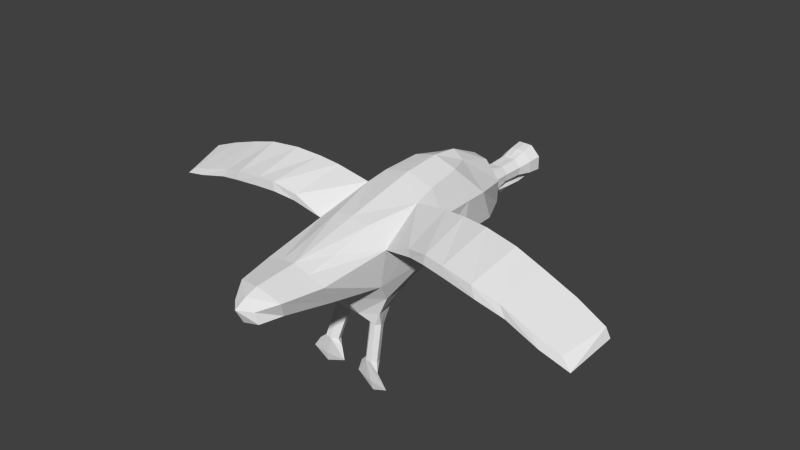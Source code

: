 # Source: seagull.blend  (saved by Blender 2.71.0; exported with 4.5.12 LTS)
import bpy
from mathutils import Matrix  # noqa: F401  (used for matrix-valued properties, if any)

bpy.ops.wm.read_factory_settings(use_empty=True)
scene = bpy.context.scene
scene.name = 'Scene'

# ---- collections
col_collection_1 = bpy.data.collections.new('Collection 1'); scene.collection.children.link(col_collection_1)

# ---- world
world_world = bpy.data.worlds.new('World'); scene.world = world_world
world_world.color = (0.05088, 0.05088, 0.05088)
world_world.use_sun_shadow = False
world_world.sun_shadow_jitter_overblur = 0.0
world_world.cycles.sampling_method = 'MANUAL'
world_world.cycles.sample_map_resolution = 256

# ---- cameras
cam_camera = bpy.data.cameras.new('Camera')
cam_camera.clip_end = 100.0
cam_camera.lens = 35.0
cam_camera.sensor_width = 32.0
cam_camera.sensor_height = 18.0
cam_camera.ortho_scale = 7.314
cam_camera.dof.focus_distance = 0.0
cam_camera.dof.aperture_fstop = 128.0

# ---- meshes
me_cube_001 = bpy.data.meshes.new('Cube.001')
me_cube_001.from_pydata([(0.4445, 0.2733, -0.2389), (0.2255, -0.7059, -0.2671), (0.4624, 0.3414, 0.7701), (0.6259, -0.3489, 0.4255), (0.2864, 0.9317, -0.2467), (0.3634, 1.113, 0.9632), (0.4563, -1.055, -0.0735), (0.3306, -1.675, -0.04616), (0.2997, 1.695, -0.06994), (0.214, 1.419, 0.9587), (0.3547, 1.981, 0.2163), (0.2046, 1.899, 0.8276), (0.3854, -0.196, -0.7806), (0.3765, -0.3398, -0.7513), (0.3908, -1.742, 0.1665), (0.6243, 0.4119, 0.5104), (2.219, 0.1165, 0.907), (0.5298, -1.24, 0.2244), (0.576, 1.153, 0.5645), (0.5528, 1.465, 0.5831), (0.4107, 1.933, 0.556), (1.404, -0.496, 0.5918), (1.39, 0.3241, 0.7507), (0.5369, -0.2719, -0.3248), (1.428, -0.4888, 0.7213), (1.328, 0.2435, 0.9148), (3.508, -0.5617, 0.2483), (3.554, 0.01349, 0.4053), (3.367, -0.5223, 0.3587), (3.506, -0.01091, 0.5323), (2.154, -0.5298, 0.6625), (2.228, -0.5537, 0.5255), (2.236, 0.2048, 0.7328), (0.2743, -0.863, 0.4129), (0.2839, -0.3391, 0.6206), (0.2559, -1.242, 0.2905), (0.5898, -0.4099, -0.08008), (0.5058, 1.664, 0.1327), (0.5798, 0.4391, 0.03522), (0.5919, 1.053, 0.1188), (0.2319, -1.961, -0.08539), (0.1979, -1.974, 0.07004), (0.1807, 0.2733, -0.3259), (0.2841, -0.3293, -0.7466), (0.2304, -0.204, -0.7919), (0.363, -0.06936, -0.592), (0.2382, -0.4926, -0.5693), (0.3948, -0.1782, -0.588), (0.4321, -0.3059, -0.5833), (0.2038, -0.2722, -0.7743), (0.4133, -0.2664, -0.7645), (0.3077, -0.1726, -0.7865), (0.3818, -0.3258, -1.25), (0.3582, -0.4929, -1.227), (0.4873, -0.4196, -1.228), (0.2779, -0.4255, -1.238), (0.3045, -0.3572, -1.256), (0.4506, -0.493, -1.215), (0.4595, -0.3492, -1.245), (0.3735, -0.3623, -1.328), (0.5759, -0.4928, -1.318), (0.2002, -0.4278, -1.32), (0.4633, -0.4761, -1.642), (0.4549, -0.4162, -1.322), (0.3562, -0.4847, -1.506), (0.4503, -0.4966, -1.506), (0.3844, -0.4339, -1.526), (0.7258, -0.4856, -1.513), (0.5262, -0.443, -1.525), (0.1432, -0.4446, -1.505), (0.1066, 2.095, 0.1467), (0.191, 2.113, 0.4255), (0.194, 2.125, 0.2723), (0.1148, 2.106, 0.5403), (0.1495, 2.313, 0.198), (0.1837, 2.376, 0.4504), (0.1747, 2.361, 0.3507), (0.09459, 2.372, 0.5431), (1.063, -0.4002, 0.629), (0.9972, 0.2912, 0.8711), (1.071, 0.3877, 0.6776), (1.1, -0.4035, 0.5295), (1.776, 0.2626, 0.7759), (1.719, -0.5116, 0.7069), (1.736, 0.1764, 0.9437), (1.779, -0.5264, 0.5697), (2.627, -0.5181, 0.441), (2.624, 0.077, 0.8098), (2.521, -0.4879, 0.5735), (2.641, 0.1319, 0.6426), (3.105, -0.5647, 0.33), (3.103, 0.04414, 0.6712), (2.958, -0.5194, 0.4566), (3.128, 0.09089, 0.5163), (0.4256, 0.6279, 0.8666), (0.5592, 0.4621, 0.6826), (0.6095, 0.6391, 0.527), (0.1987, 2.392, 0.2735), (0.1216, 2.568, 0.195), (0.2017, 2.618, 0.2855), (0.2551, 2.997, 0.5664), (0.2537, 3.001, 0.3741), (0.1138, 2.994, 0.7021), (0.1355, 2.89, 0.2851), (0.2376, 2.82, 0.5326), (0.2377, 2.824, 0.3648), (0.1063, 2.817, 0.6579), (0.1989, 2.645, 0.4827), (0.1883, 2.637, 0.3702), (0.09849, 2.641, 0.5835), (0.0, -1.244, 0.3521), (0.0, -1.792, 0.2562), (0.0, -2.012, -0.133), (0.0, -2.109, 0.07039), (0.0, 0.6224, 0.9698), (0.0, 0.2733, -0.3856), (0.0, -0.3202, 0.6636), (0.0, -0.7918, -0.2294), (0.0, 1.113, 1.06), (0.0, 0.896, -0.3884), (0.0, -1.294, -0.1058), (0.0, 1.463, 1.047), (0.0, 1.679, -0.1501), (0.0, 1.884, 0.8745), (0.0, 2.073, 0.1227), (0.0, -0.1981, -0.7497), (0.0, -0.3476, -0.7285), (0.0, -1.955, 0.1809), (0.0, -1.674, -0.1202), (0.0, -0.5311, -0.5223), (0.0, 2.116, 0.5584), (0.0, 2.242, 0.3632), (0.0, 2.348, 0.125), (0.0, 2.349, 0.5393), (0.0, 2.206, 0.2753), (0.0, 2.348, 0.125), (0.0, 3.061, 0.3733), (0.0, 3.098, 0.2846), (0.0, 2.865, 0.1912), (0.0, 2.982, 0.7106), (0.0, 2.892, 0.282), (0.0, 2.805, 0.6667), (0.0, 2.822, 0.3704), (0.0, 2.622, 0.5747), (0.0, 2.475, 0.3661)], [], [(3, 33, 35, 17), (117, 1, 6, 120), (38, 0, 4, 39), (118, 114, 94, 5), (48, 50, 47), (83, 85, 31, 30), (82, 84, 16, 32), (6, 17, 14, 7), (39, 4, 8, 37), (118, 5, 9, 121), (37, 8, 10), (121, 9, 11, 123), (53, 61, 69, 64), (115, 42, 44, 125), (40, 41, 113, 112), (95, 15, 96), (5, 18, 19, 9), (85, 82, 32, 31), (41, 127, 113), (35, 110, 111, 14), (84, 83, 30, 16), (9, 19, 20, 11), (42, 115, 119, 4), (2, 114, 116, 34), (4, 119, 122, 8), (80, 79, 25, 22), (8, 122, 124, 70, 10), (79, 78, 24, 25), (38, 36, 23, 0), (91, 92, 28, 29), (34, 116, 110, 33), (20, 10, 72, 71), (123, 11, 73, 130), (11, 20, 71, 73), (10, 70, 72), (29, 28, 26, 27), (90, 93, 27, 26), (93, 91, 29, 27), (92, 90, 26, 28), (36, 1, 23), (1, 36, 6), (81, 21, 24, 78), (33, 110, 35), (81, 80, 22, 21), (3, 2, 34), (3, 34, 33), (17, 35, 14), (19, 37, 10, 20), (15, 3, 36, 38), (36, 3, 17, 6), (18, 39, 37, 19), (15, 38, 96), (120, 6, 7), (128, 40, 112), (53, 64, 65), (120, 7, 40, 128), (7, 14, 41, 40), (14, 111, 127, 41), (44, 42, 45, 51), (12, 50, 54, 58), (0, 42, 4), (42, 0, 45), (126, 125, 44, 49), (45, 0, 47), (1, 117, 129, 46), (126, 49, 43), (43, 49, 55, 53), (49, 44, 56, 55), (0, 23, 48, 47), (51, 45, 12), (46, 129, 126, 43), (51, 12, 58, 52), (50, 13, 57, 54), (44, 51, 52, 56), (55, 56, 61), (62, 67, 65), (58, 54, 60, 63), (52, 58, 63, 59), (56, 52, 59, 61), (13, 46, 43), (54, 57, 60), (67, 62, 68), (65, 64, 62), (66, 68, 62), (69, 66, 62), (64, 69, 62), (59, 63, 68, 66), (13, 43, 53, 57), (61, 59, 66, 69), (60, 67, 68, 63), (12, 45, 47, 50), (57, 53, 60), (67, 60, 53, 65), (130, 73, 77, 133), (73, 71, 75, 77), (74, 97, 72, 70), (71, 72, 76, 75), (141, 106, 102, 139), (106, 104, 100, 102), (105, 142, 136, 101), (104, 105, 101, 100), (70, 124, 132, 74), (15, 95, 79, 80), (2, 3, 78, 79), (3, 81, 78), (3, 15, 80, 81), (24, 21, 85, 83), (22, 25, 84, 82), (21, 22, 82, 85), (25, 24, 83, 84), (16, 30, 88, 87), (31, 32, 89, 86), (32, 16, 87, 89), (30, 31, 86, 88), (87, 88, 92, 91), (86, 89, 93, 90), (89, 87, 91, 93), (88, 86, 90, 92), (95, 2, 79), (94, 96, 18, 5), (2, 95, 96, 94), (114, 2, 94), (38, 39, 18, 96), (100, 101, 136), (102, 100, 136), (143, 109, 106, 141), (140, 103, 137), (139, 102, 136), (134, 131, 72), (97, 74, 98, 99), (74, 132, 135), (97, 134, 72), (140, 134, 99, 103), (76, 72, 131), (134, 97, 99), (138, 137, 103), (74, 135, 138, 98), (98, 138, 103, 99), (109, 107, 104, 106), (108, 144, 142, 105), (107, 108, 105, 104), (133, 77, 109, 143), (77, 75, 107, 109), (76, 131, 144, 108), (75, 76, 108, 107), (48, 46, 13), (48, 13, 50), (23, 1, 46, 48), (53, 55, 61)])
_uv = me_cube_001.uv_layers.new(name='UVMap')
_uv.uv.foreach_set('vector', [0.1767, 0.4252, 0.09447, 0.3124, 0.1016, 0.2231, 0.1671, 0.2332, 0.3686, 0.2108, 0.3413, 0.2705, 0.2439, 0.2387, 0.2911, 0.1191, 0.2914, 0.581, 0.3592, 0.5474, 0.381, 0.7038, 0.2826, 0.7108, 0.01885, 0.776, 0.006014, 0.6607, 0.1001, 0.6484, 0.096, 0.7472, 0.4131, 0.3852, 0.4686, 0.3814, 0.4233, 0.4232, 0.641, 0.3952, 0.6077, 0.3738, 0.6326, 0.2791, 0.6601, 0.3075, 0.8209, 0.4363, 0.773, 0.4355, 0.7888, 0.3357, 0.8368, 0.3346, 0.2439, 0.2387, 0.1671, 0.2332, 0.14, 0.1333, 0.1892, 0.1222, 0.2826, 0.7108, 0.381, 0.7038, 0.3299, 0.851, 0.2738, 0.8288, 0.01885, 0.776, 0.096, 0.7472, 0.09061, 0.8204, 0.04442, 0.8522, 0.2738, 0.8288, 0.3299, 0.851, 0.2667, 0.9009, 0.04442, 0.8522, 0.09061, 0.8204, 0.1381, 0.9069, 0.09997, 0.9378, 0.5241, 0.1414, 0.4711, 0.0985, 0.4654, 0.03064, 0.5399, 0.04504, 0.4772, 0.5743, 0.429, 0.5641, 0.5061, 0.4153, 0.5492, 0.4507, 0.1644, 0.06389, 0.1311, 0.0701, 0.1104, 0.01481, 0.1627, 0.009967, 0.1409, 0.5952, 0.1808, 0.5711, 0.1889, 0.6318, 0.096, 0.7472, 0.1891, 0.7342, 0.1896, 0.7985, 0.09061, 0.8204, 0.9918, 0.4193, 0.8209, 0.4363, 0.8368, 0.3346, 0.9905, 0.3225, 0.1311, 0.0701, 0.08292, 0.04995, 0.1104, 0.01481, 0.1016, 0.2231, 0.04213, 0.211, 0.06268, 0.08654, 0.14, 0.1333, 0.773, 0.4355, 0.641, 0.3952, 0.6601, 0.3075, 0.7888, 0.3357, 0.09061, 0.8204, 0.1896, 0.7985, 0.2008, 0.8905, 0.1381, 0.9069, 0.429, 0.5641, 0.4772, 0.5743, 0.4495, 0.7154, 0.381, 0.7038, 0.1034, 0.5762, 0.006014, 0.6607, 0.01999, 0.4333, 0.08713, 0.4325, 0.381, 0.7038, 0.4495, 0.7154, 0.3864, 0.8847, 0.3299, 0.851, 0.8023, 0.6005, 0.7427, 0.6002, 0.7578, 0.5249, 0.8084, 0.5246, 0.3299, 0.851, 0.3864, 0.8847, 0.3183, 0.9727, 0.2949, 0.963, 0.2667, 0.9009, 0.7427, 0.6002, 0.6085, 0.5392, 0.6304, 0.4579, 0.7578, 0.5249, 0.2914, 0.581, 0.2775, 0.386, 0.3428, 0.407, 0.3592, 0.5474, 0.8172, 0.1455, 0.7006, 0.1314, 0.7222, 0.04562, 0.8192, 0.06638, 0.08713, 0.4325, 0.01999, 0.4333, 0.04213, 0.211, 0.09447, 0.3124, 0.2008, 0.8905, 0.2667, 0.9009, 0.2585, 0.9586, 0.2224, 0.9614, 0.09997, 0.9378, 0.1381, 0.9069, 0.1913, 0.9718, 0.1737, 0.9932, 0.1381, 0.9069, 0.2008, 0.8905, 0.2224, 0.9614, 0.1913, 0.9718, 0.2667, 0.9009, 0.2949, 0.963, 0.2585, 0.9586, 0.8192, 0.06638, 0.7222, 0.04562, 0.7143, 0.005986, 0.837, 0.03811, 0.9851, 0.1301, 0.8573, 0.1287, 0.837, 0.03811, 0.9805, 0.04227, 0.8573, 0.1287, 0.8172, 0.1455, 0.8192, 0.06638, 0.837, 0.03811, 0.7006, 0.1314, 0.6842, 0.08754, 0.7143, 0.005986, 0.7222, 0.04562, 0.2775, 0.386, 0.3413, 0.2705, 0.3428, 0.407, 0.3413, 0.2705, 0.2775, 0.386, 0.2439, 0.2387, 0.5794, 0.5268, 0.5942, 0.4553, 0.6304, 0.4579, 0.6085, 0.5392, 0.09447, 0.3124, 0.04213, 0.211, 0.1016, 0.2231, 0.982, 0.5687, 0.8023, 0.6005, 0.8084, 0.5246, 0.9921, 0.5001, 0.1767, 0.4252, 0.1034, 0.5762, 0.08713, 0.4325, 0.1767, 0.4252, 0.08713, 0.4325, 0.09447, 0.3124, 0.1671, 0.2332, 0.1016, 0.2231, 0.14, 0.1333, 0.1896, 0.7985, 0.2738, 0.8288, 0.2667, 0.9009, 0.2008, 0.8905, 0.1808, 0.5711, 0.1767, 0.4252, 0.2775, 0.386, 0.2914, 0.581, 0.2775, 0.386, 0.1767, 0.4252, 0.1671, 0.2332, 0.2439, 0.2387, 0.1891, 0.7342, 0.2826, 0.7108, 0.2738, 0.8288, 0.1896, 0.7985, 0.1808, 0.5711, 0.2914, 0.581, 0.1889, 0.6318, 0.2911, 0.1191, 0.2439, 0.2387, 0.1892, 0.1222, 0.2317, 0.05268, 0.1644, 0.06389, 0.1627, 0.009967, 0.5241, 0.1414, 0.5399, 0.04504, 0.5725, 0.05071, 0.2911, 0.1191, 0.1892, 0.1222, 0.1644, 0.06389, 0.2317, 0.05268, 0.1892, 0.1222, 0.14, 0.1333, 0.1311, 0.0701, 0.1644, 0.06389, 0.14, 0.1333, 0.06268, 0.08654, 0.08292, 0.04995, 0.1311, 0.0701, 0.5061, 0.4153, 0.429, 0.5641, 0.4385, 0.4531, 0.4896, 0.4079, 0.4357, 0.2361, 0.4202, 0.2338, 0.4013, 0.1369, 0.419, 0.1344, 0.3592, 0.5474, 0.429, 0.5641, 0.381, 0.7038, 0.429, 0.5641, 0.3592, 0.5474, 0.4385, 0.4531, 0.4921, 0.2885, 0.5219, 0.3008, 0.5028, 0.3471, 0.4912, 0.3359, 0.4385, 0.4531, 0.3592, 0.5474, 0.4233, 0.4232, 0.3413, 0.2705, 0.3686, 0.2108, 0.4393, 0.262, 0.4139, 0.317, 0.4921, 0.2885, 0.4912, 0.3359, 0.4718, 0.346, 0.505, 0.2389, 0.484, 0.2385, 0.4716, 0.1137, 0.5241, 0.1414, 0.484, 0.2385, 0.4688, 0.2385, 0.4528, 0.1158, 0.4716, 0.1137, 0.3592, 0.5474, 0.3428, 0.407, 0.4131, 0.3852, 0.4233, 0.4232, 0.4896, 0.4079, 0.4385, 0.4531, 0.4772, 0.3958, 0.4139, 0.317, 0.4393, 0.262, 0.4921, 0.2885, 0.4718, 0.346, 0.4519, 0.239, 0.4357, 0.2361, 0.419, 0.1344, 0.4367, 0.1271, 0.5408, 0.236, 0.5237, 0.2347, 0.5554, 0.1509, 0.5796, 0.1672, 0.4688, 0.2385, 0.4519, 0.239, 0.4367, 0.1271, 0.4528, 0.1158, 0.4716, 0.1137, 0.4528, 0.1158, 0.4711, 0.0985, 0.5848, 0.004078, 0.6679, 0.06386, 0.5725, 0.05071, 0.419, 0.1344, 0.4013, 0.1369, 0.3713, 0.12, 0.4058, 0.1131, 0.4367, 0.1271, 0.419, 0.1344, 0.4058, 0.1131, 0.4299, 0.1072, 0.4528, 0.1158, 0.4367, 0.1271, 0.4299, 0.1072, 0.4711, 0.0985, 0.4636, 0.3645, 0.4139, 0.317, 0.4718, 0.346, 0.5796, 0.1672, 0.5554, 0.1509, 0.6049, 0.1227, 0.3286, 0.08071, 0.3817, 0.03589, 0.3759, 0.06789, 0.5725, 0.05071, 0.5399, 0.04504, 0.5848, 0.004078, 0.4093, 0.05825, 0.3759, 0.06789, 0.3817, 0.03589, 0.4654, 0.03064, 0.4093, 0.05825, 0.3817, 0.03589, 0.5399, 0.04504, 0.4654, 0.03064, 0.5848, 0.004078, 0.4299, 0.1072, 0.4058, 0.1131, 0.3759, 0.06789, 0.4093, 0.05825, 0.5237, 0.2347, 0.505, 0.2389, 0.5241, 0.1414, 0.5554, 0.1509, 0.4711, 0.0985, 0.4299, 0.1072, 0.4093, 0.05825, 0.4654, 0.03064, 0.3713, 0.12, 0.3286, 0.08071, 0.3759, 0.06789, 0.4058, 0.1131, 0.4772, 0.3958, 0.4385, 0.4531, 0.4233, 0.4232, 0.4686, 0.3814, 0.5554, 0.1509, 0.5241, 0.1414, 0.6049, 0.1227, 0.6679, 0.06386, 0.6049, 0.1227, 0.5241, 0.1414, 0.5725, 0.05071, 0.4342, 0.9912, 0.4292, 0.9551, 0.5098, 0.9541, 0.507, 0.9869, 0.4292, 0.9551, 0.4289, 0.9124, 0.5064, 0.9108, 0.5098, 0.9541, 0.7638, 0.7866, 0.7871, 0.8118, 0.7104, 0.813, 0.7005, 0.7694, 0.4289, 0.9124, 0.4268, 0.8666, 0.4999, 0.8743, 0.5064, 0.9108, 0.6592, 0.9891, 0.6471, 0.9614, 0.69, 0.9436, 0.7097, 0.9646, 0.6471, 0.9614, 0.6272, 0.9206, 0.6693, 0.9167, 0.69, 0.9436, 0.6272, 0.88, 0.6582, 0.8329, 0.7235, 0.8752, 0.6664, 0.8832, 0.6272, 0.9206, 0.6272, 0.88, 0.6664, 0.8832, 0.6693, 0.9167, 0.7005, 0.7694, 0.6945, 0.738, 0.7734, 0.7388, 0.7638, 0.7866, 0.8044, 0.7088, 0.7612, 0.7103, 0.7427, 0.6002, 0.8023, 0.6005, 0.7213, 0.7161, 0.5618, 0.6354, 0.6085, 0.5392, 0.7427, 0.6002, 0.5618, 0.6354, 0.5794, 0.5268, 0.6085, 0.5392, 0.9851, 0.6732, 0.8044, 0.7088, 0.8023, 0.6005, 0.982, 0.5687, 0.6304, 0.4579, 0.5942, 0.4553, 0.6077, 0.3738, 0.641, 0.3952, 0.8084, 0.5246, 0.7578, 0.5249, 0.773, 0.4355, 0.8209, 0.4363, 0.9921, 0.5001, 0.8084, 0.5246, 0.8209, 0.4363, 0.9918, 0.4193, 0.7578, 0.5249, 0.6304, 0.4579, 0.641, 0.3952, 0.773, 0.4355, 0.7888, 0.3357, 0.6601, 0.3075, 0.6821, 0.2273, 0.8031, 0.2477, 0.9905, 0.3225, 0.8368, 0.3346, 0.8477, 0.2418, 0.9794, 0.2357, 0.8368, 0.3346, 0.7888, 0.3357, 0.8031, 0.2477, 0.8477, 0.2418, 0.6601, 0.3075, 0.6326, 0.2791, 0.659, 0.1911, 0.6821, 0.2273, 0.8031, 0.2477, 0.6821, 0.2273, 0.7006, 0.1314, 0.8172, 0.1455, 0.9794, 0.2357, 0.8477, 0.2418, 0.8573, 0.1287, 0.9851, 0.1301, 0.8477, 0.2418, 0.8031, 0.2477, 0.8172, 0.1455, 0.8573, 0.1287, 0.6821, 0.2273, 0.659, 0.1911, 0.6842, 0.08754, 0.7006, 0.1314, 0.7612, 0.7103, 0.7213, 0.7161, 0.7427, 0.6002, 0.1001, 0.6484, 0.1889, 0.6318, 0.1891, 0.7342, 0.096, 0.7472, 0.1034, 0.5762, 0.1409, 0.5952, 0.1889, 0.6318, 0.1001, 0.6484, 0.006014, 0.6607, 0.1034, 0.5762, 0.1001, 0.6484, 0.2914, 0.581, 0.2826, 0.7108, 0.1891, 0.7342, 0.1889, 0.6318, 0.6693, 0.9167, 0.6664, 0.8832, 0.7235, 0.8752, 0.69, 0.9436, 0.6693, 0.9167, 0.7235, 0.8752, 0.5949, 0.9912, 0.589, 0.9595, 0.6471, 0.9614, 0.6592, 0.9891, 0.94, 0.8104, 0.9293, 0.7961, 0.9916, 0.7627, 0.7097, 0.9646, 0.69, 0.9436, 0.7235, 0.8752, 0.453, 0.8085, 0.4808, 0.8159, 0.4268, 0.8666, 0.7871, 0.8118, 0.7638, 0.7866, 0.8359, 0.7795, 0.8515, 0.813, 0.7638, 0.7866, 0.7734, 0.7388, 0.7742, 0.7389, 0.7871, 0.8118, 0.758, 0.8814, 0.7104, 0.813, 0.94, 0.8104, 0.758, 0.8814, 0.8515, 0.813, 0.9293, 0.7961, 0.4999, 0.8743, 0.4268, 0.8666, 0.4808, 0.8159, 0.758, 0.8814, 0.7871, 0.8118, 0.8515, 0.813, 0.9216, 0.7493, 0.9916, 0.7627, 0.9293, 0.7961, 0.7638, 0.7866, 0.7742, 0.7389, 0.9216, 0.7493, 0.8359, 0.7795, 0.8359, 0.7795, 0.9216, 0.7493, 0.9293, 0.7961, 0.8515, 0.813, 0.589, 0.9595, 0.5783, 0.9133, 0.6272, 0.9206, 0.6471, 0.9614, 0.5778, 0.8713, 0.5514, 0.8267, 0.6582, 0.8329, 0.6272, 0.88, 0.5783, 0.9133, 0.5778, 0.8713, 0.6272, 0.88, 0.6272, 0.9206, 0.507, 0.9869, 0.5098, 0.9541, 0.589, 0.9595, 0.5949, 0.9912, 0.5098, 0.9541, 0.5064, 0.9108, 0.5783, 0.9133, 0.589, 0.9595, 0.4999, 0.8743, 0.4808, 0.8159, 0.5514, 0.8267, 0.5778, 0.8713, 0.5064, 0.9108, 0.4999, 0.8743, 0.5778, 0.8713, 0.5783, 0.9133, 0.4131, 0.3852, 0.4139, 0.317, 0.4636, 0.3645, 0.4131, 0.3852, 0.4636, 0.3645, 0.4686, 0.3814, 0.3428, 0.407, 0.3413, 0.2705, 0.4139, 0.317, 0.4131, 0.3852, 0.5241, 0.1414, 0.4716, 0.1137, 0.4711, 0.0985])
me_cube_001.use_remesh_preserve_volume = False
me_cube_001.use_remesh_preserve_attributes = False
me_cube_001.use_mirror_vertex_groups = False
me_cube_001.update()

# ---- objects
ob_seagull = bpy.data.objects.new('Seagull', me_cube_001)
ob_camera = bpy.data.objects.new('Camera', cam_camera)

# ---- transforms, parenting, visibility, modifiers, constraints
ob_seagull.location = (0.0, 0.0, 0.0)
ob_seagull.lineart.crease_threshold = 0.0
_m = ob_seagull.modifiers.new('Mirror', 'MIRROR')
ob_camera.location = (7.481, -6.508, 5.344)
ob_camera.rotation_euler = (1.109, 0.01082, 0.8149)
ob_camera.lock_rotations_4d = False
ob_camera.empty_display_type = 'ARROWS'
ob_camera.color = (0.0, 0.0, 0.0, 0.0)
ob_camera.display_type = 'WIRE'
ob_camera.lineart.crease_threshold = 0.0

# ---- collection membership
col_collection_1.objects.link(ob_seagull)
col_collection_1.objects.link(ob_camera)

# ---- scene / render settings (as saved in the file)
scene.camera = ob_camera
scene.frame_start = 1; scene.frame_end = 250; scene.frame_set(170)
scene.render.engine = 'BLENDER_EEVEE_NEXT'
scene.render.resolution_percentage = 50
scene.render.dither_intensity = 0.0
scene.cycles.use_denoising = False
scene.cycles.samples = 10
scene.cycles.sampling_pattern = 'TABULATED_SOBOL'
scene.cycles.light_sampling_threshold = 0.0
scene.cycles.use_adaptive_sampling = False
scene.cycles.use_light_tree = False
scene.cycles.blur_glossy = 0.0
scene.cycles.volume_bounces = 1
scene.cycles.pixel_filter_type = 'GAUSSIAN'
scene.cycles.sample_clamp_indirect = 0.0
scene.view_settings.view_transform = 'Standard'
bpy.context.view_layer.update()

# ---- added for rendering (the .blend has no usable light): sun
light_auto_sun = bpy.data.lights.new('AutoSun', 'SUN')
light_auto_sun.energy = 3.0
light_auto_sun.angle = 0.0523599
ob_auto_sun = bpy.data.objects.new('AutoSun', light_auto_sun)
scene.collection.objects.link(ob_auto_sun)
ob_auto_sun.rotation_euler = (0.872665, 0.174533, 0.523599)
bpy.context.view_layer.update()

